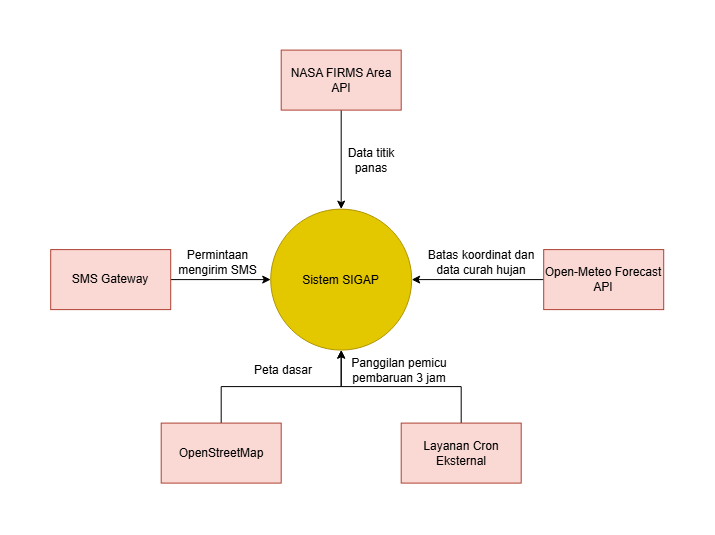

The diagram above was exported from draw.io. Its source (the exported page's mxGraphModel, read from the mxfile embedded in the PNG):
<mxGraphModel dx="601" dy="903" grid="0" gridSize="10" guides="1" tooltips="1" connect="1" arrows="1" fold="1" page="0" pageScale="1" pageWidth="850" pageHeight="1100" math="0" shadow="0">
  <root>
    <mxCell id="0" />
    <mxCell id="1" parent="0" />
    <mxCell id="Vo6ELcmx8VyKC0P1Ur4B-1" parent="1" style="ellipse;whiteSpace=wrap;html=1;shapeInside=1;aspect=fixed;fillColor=#e3c800;strokeColor=#B09500;fontColor=#000000;" value="Sistem SIGAP" vertex="1">
      <mxGeometry height="141" width="141" x="736" y="76" as="geometry" />
    </mxCell>
    <mxCell id="Vo6ELcmx8VyKC0P1Ur4B-6" edge="1" parent="1" source="Vo6ELcmx8VyKC0P1Ur4B-5" style="edgeStyle=orthogonalEdgeStyle;rounded=0;orthogonalLoop=1;jettySize=auto;html=1;" target="Vo6ELcmx8VyKC0P1Ur4B-1">
      <mxGeometry relative="1" as="geometry" />
    </mxCell>
    <mxCell id="Vo6ELcmx8VyKC0P1Ur4B-5" parent="1" style="rounded=0;whiteSpace=wrap;html=1;fillColor=#fad9d5;strokeColor=#ae4132;" value="NASA FIRMS Area API" vertex="1">
      <mxGeometry height="60" width="120" x="746.5" y="-83" as="geometry" />
    </mxCell>
    <mxCell id="Vo6ELcmx8VyKC0P1Ur4B-7" parent="1" style="text;html=1;whiteSpace=wrap;strokeColor=none;fillColor=none;align=center;verticalAlign=middle;rounded=0;" value="Data titik panas" vertex="1">
      <mxGeometry height="30" width="60" x="806.5" y="12" as="geometry" />
    </mxCell>
    <mxCell id="Vo6ELcmx8VyKC0P1Ur4B-9" edge="1" parent="1" source="Vo6ELcmx8VyKC0P1Ur4B-8" style="edgeStyle=orthogonalEdgeStyle;rounded=0;orthogonalLoop=1;jettySize=auto;html=1;" target="Vo6ELcmx8VyKC0P1Ur4B-1">
      <mxGeometry relative="1" as="geometry" />
    </mxCell>
    <mxCell id="Vo6ELcmx8VyKC0P1Ur4B-8" parent="1" style="rounded=0;whiteSpace=wrap;html=1;fillColor=#fad9d5;strokeColor=#ae4132;" value="Open-Meteo Forecast API" vertex="1">
      <mxGeometry height="60" width="120" x="1009" y="116.5" as="geometry" />
    </mxCell>
    <mxCell id="Vo6ELcmx8VyKC0P1Ur4B-10" parent="1" style="text;html=1;whiteSpace=wrap;strokeColor=none;fillColor=none;align=center;verticalAlign=middle;rounded=0;" value="Batas koordinat dan data curah hujan" vertex="1">
      <mxGeometry height="30" width="116" x="889" y="114" as="geometry" />
    </mxCell>
    <mxCell id="Vo6ELcmx8VyKC0P1Ur4B-13" edge="1" parent="1" source="Vo6ELcmx8VyKC0P1Ur4B-12" style="edgeStyle=orthogonalEdgeStyle;rounded=0;orthogonalLoop=1;jettySize=auto;html=1;" target="Vo6ELcmx8VyKC0P1Ur4B-1">
      <mxGeometry relative="1" as="geometry" />
    </mxCell>
    <mxCell id="Vo6ELcmx8VyKC0P1Ur4B-12" parent="1" style="rounded=0;whiteSpace=wrap;html=1;fillColor=#fad9d5;strokeColor=#ae4132;" value="Layanan Cron Eksternal" vertex="1">
      <mxGeometry height="60" width="120" x="866.5" y="290" as="geometry" />
    </mxCell>
    <mxCell id="Vo6ELcmx8VyKC0P1Ur4B-15" edge="1" parent="1" source="Vo6ELcmx8VyKC0P1Ur4B-14" style="edgeStyle=orthogonalEdgeStyle;rounded=0;orthogonalLoop=1;jettySize=auto;html=1;" target="Vo6ELcmx8VyKC0P1Ur4B-1">
      <mxGeometry relative="1" as="geometry" />
    </mxCell>
    <mxCell id="Vo6ELcmx8VyKC0P1Ur4B-14" parent="1" style="rounded=0;whiteSpace=wrap;html=1;fillColor=#fad9d5;strokeColor=#ae4132;" value="OpenStreetMap" vertex="1">
      <mxGeometry height="60" width="120" x="626.5" y="290" as="geometry" />
    </mxCell>
    <mxCell id="Vo6ELcmx8VyKC0P1Ur4B-16" parent="1" style="text;html=1;whiteSpace=wrap;strokeColor=none;fillColor=none;align=center;verticalAlign=middle;rounded=0;" value="Peta dasar" vertex="1">
      <mxGeometry height="30" width="116" x="690.5" y="222" as="geometry" />
    </mxCell>
    <mxCell id="Vo6ELcmx8VyKC0P1Ur4B-17" parent="1" style="text;html=1;whiteSpace=wrap;strokeColor=none;fillColor=none;align=center;verticalAlign=middle;rounded=0;" value="Panggilan pemicu pembaruan 3 jam" vertex="1">
      <mxGeometry height="30" width="116" x="806.5" y="222" as="geometry" />
    </mxCell>
    <mxCell id="Vo6ELcmx8VyKC0P1Ur4B-19" edge="1" parent="1" source="Vo6ELcmx8VyKC0P1Ur4B-18" style="edgeStyle=orthogonalEdgeStyle;rounded=0;orthogonalLoop=1;jettySize=auto;html=1;" target="Vo6ELcmx8VyKC0P1Ur4B-1">
      <mxGeometry relative="1" as="geometry" />
    </mxCell>
    <mxCell id="Vo6ELcmx8VyKC0P1Ur4B-18" parent="1" style="rounded=0;whiteSpace=wrap;html=1;fillColor=#fad9d5;strokeColor=#ae4132;" value="SMS Gateway" vertex="1">
      <mxGeometry height="60" width="120" x="516" y="116.5" as="geometry" />
    </mxCell>
    <mxCell id="Vo6ELcmx8VyKC0P1Ur4B-20" parent="1" style="text;html=1;whiteSpace=wrap;strokeColor=none;fillColor=none;align=center;verticalAlign=middle;rounded=0;" value="Permintaan mengirim SMS" vertex="1">
      <mxGeometry height="30" width="82.5" x="642" y="114" as="geometry" />
    </mxCell>
  </root>
</mxGraphModel>